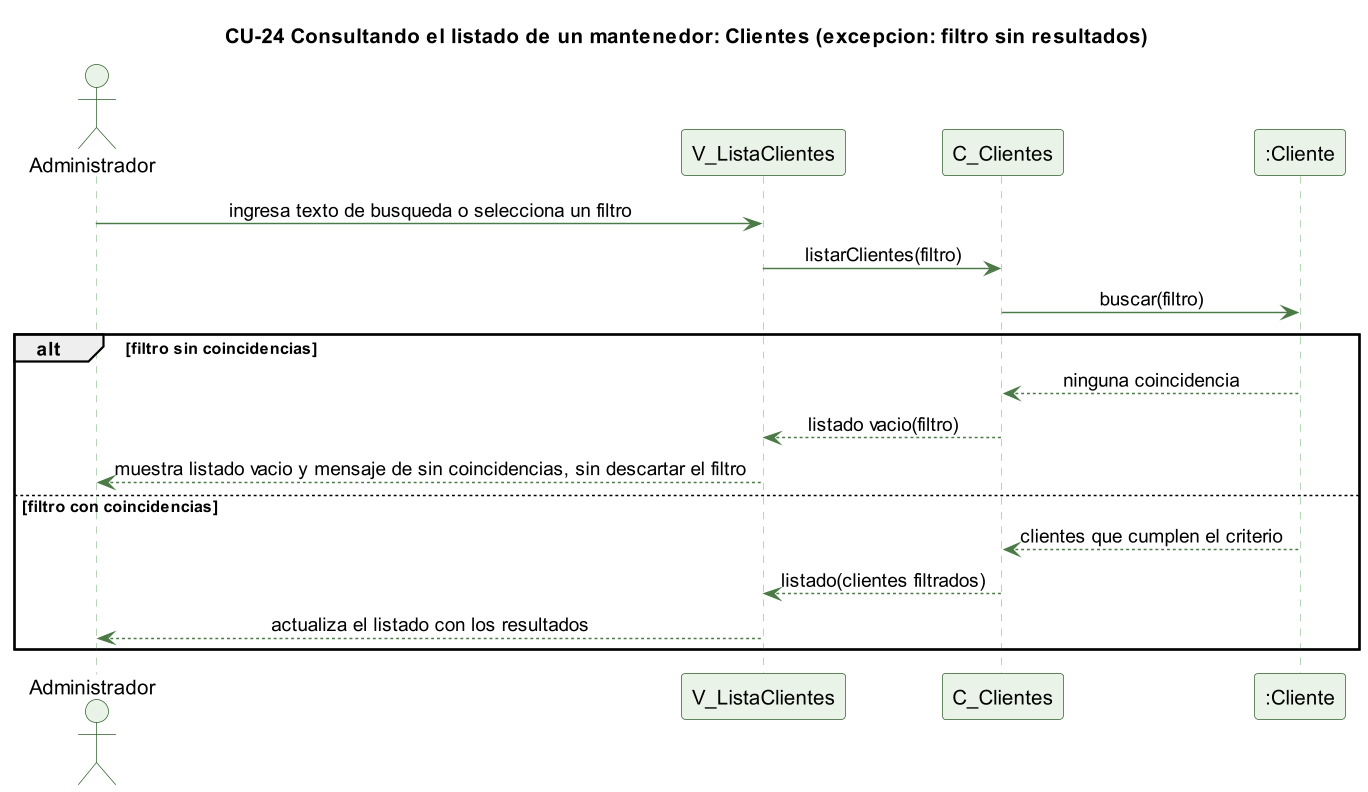

The diagram above was rendered by PlantUML. Its source (embedded in the PNG):
@startuml cu24-mantenedor-clientes-excepcion
skinparamlocked dpi 140
' CU-24 Consultando el listado de un mantenedor (instancia: Clientes) - flujo de excepcion
skinparam backgroundColor #FFFFFF
skinparam shadowing false
skinparam defaultFontName Helvetica
skinparam sequenceMessageAlign center
skinparam ParticipantBackgroundColor #EAF3E7
skinparam ParticipantBorderColor #2E5E2A
skinparam ActorBackgroundColor #EAF3E7
skinparam ActorBorderColor #2E5E2A
skinparam sequenceLifeLineBorderColor #9CC49A
skinparam ArrowColor #4B7A46

title CU-24 Consultando el listado de un mantenedor: Clientes (excepcion: filtro sin resultados)

actor Administrador
participant "V_ListaClientes" as V
participant "C_Clientes" as C
participant ":Cliente" as CL

Administrador -> V : ingresa texto de busqueda o selecciona un filtro
V -> C : listarClientes(filtro)
C -> CL : buscar(filtro)
alt filtro sin coincidencias
  CL --> C : ninguna coincidencia
  C --> V : listado vacio(filtro)
  V --> Administrador : muestra listado vacio y mensaje de sin coincidencias, sin descartar el filtro
else filtro con coincidencias
  CL --> C : clientes que cumplen el criterio
  C --> V : listado(clientes filtrados)
  V --> Administrador : actualiza el listado con los resultados
end

@enduml